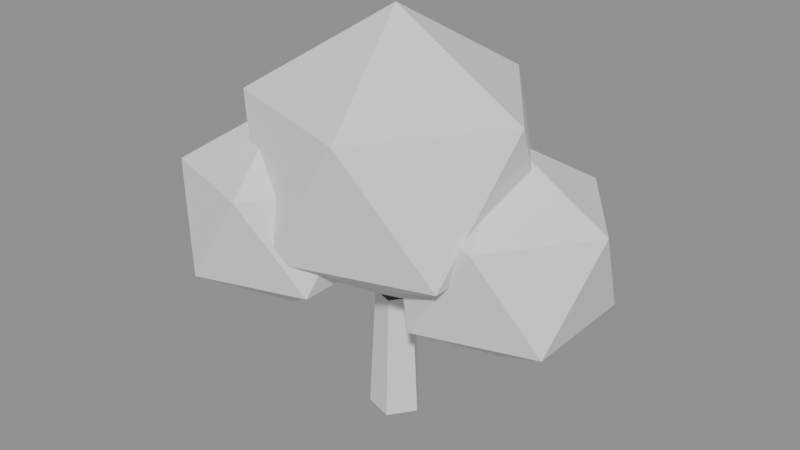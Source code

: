 # Source: family_shrub.blend  (saved by Blender 5.2.44; exported with 4.5.12 LTS)
import bpy
from mathutils import Matrix  # noqa: F401  (used for matrix-valued properties, if any)

bpy.ops.wm.read_factory_settings(use_empty=True)
scene = bpy.context.scene
scene.name = 'Scene'

# ---- meshes
me_family_shrub = bpy.data.meshes.new('family_shrub')
me_family_shrub.from_pydata([(0.06492, 0.0, 0.0), (0.04869, 0.0, 0.3125), (0.02006, 0.06174, 0.0), (0.01505, 0.04631, 0.3125), (-0.05252, 0.03816, 0.0), (-0.03939, 0.02862, 0.3125), (-0.05252, -0.03816, 0.0), (-0.03939, -0.02862, 0.3125), (0.02006, -0.06174, 0.0), (0.01505, -0.04631, 0.3125), (0.0, 0.0, 0.2917), (0.2662, -0.1934, 0.4874), (-0.1017, -0.3129, 0.4874), (-0.3291, 0.0, 0.4874), (-0.1017, 0.3129, 0.4874), (0.2662, 0.1934, 0.4874), (0.1017, -0.3129, 0.8042), (-0.2662, -0.1934, 0.8042), (-0.2662, 0.1934, 0.8042), (0.1017, 0.3129, 0.8042), (0.3291, 0.0, 0.8042), (0.0, 0.0, 1.0), (0.238, 0.08656, 0.1875), (0.4416, -0.06134, 0.3372), (0.1603, -0.1527, 0.3372), (-0.01358, 0.08656, 0.3372), (0.1603, 0.3259, 0.3372), (0.4416, 0.2345, 0.3372), (0.3158, -0.1527, 0.5795), (0.03448, -0.06134, 0.5795), (0.03448, 0.2345, 0.5795), (0.3158, 0.3259, 0.5795), (0.4897, 0.08656, 0.5795), (0.238, 0.08656, 0.7292), (-0.2056, -0.1407, 0.2708), (-0.01768, -0.2772, 0.409), (-0.2774, -0.3616, 0.409), (-0.4379, -0.1407, 0.409), (-0.2774, 0.08024, 0.409), (-0.01768, -0.004141, 0.409), (-0.1338, -0.3616, 0.6326), (-0.3935, -0.2772, 0.6326), (-0.3935, -0.004141, 0.6326), (-0.1338, 0.08024, 0.6326), (0.02669, -0.1407, 0.6326), (-0.2056, -0.1407, 0.7708)], [], [(0, 2, 3, 1), (2, 4, 5, 3), (4, 6, 7, 5), (6, 8, 9, 7), (8, 0, 1, 9), (10, 11, 12), (11, 10, 15), (10, 12, 13), (10, 13, 14), (10, 14, 15), (11, 15, 20), (12, 11, 16), (13, 12, 17), (14, 13, 18), (15, 14, 19), (11, 20, 16), (12, 16, 17), (13, 17, 18), (14, 18, 19), (15, 19, 20), (16, 20, 21), (17, 16, 21), (18, 17, 21), (19, 18, 21), (20, 19, 21), (22, 23, 24), (23, 22, 27), (22, 24, 25), (22, 25, 26), (22, 26, 27), (23, 27, 32), (24, 23, 28), (25, 24, 29), (26, 25, 30), (27, 26, 31), (23, 32, 28), (24, 28, 29), (25, 29, 30), (26, 30, 31), (27, 31, 32), (28, 32, 33), (29, 28, 33), (30, 29, 33), (31, 30, 33), (32, 31, 33), (34, 35, 36), (35, 34, 39), (34, 36, 37), (34, 37, 38), (34, 38, 39), (35, 39, 44), (36, 35, 40), (37, 36, 41), (38, 37, 42), (39, 38, 43), (35, 44, 40), (36, 40, 41), (37, 41, 42), (38, 42, 43), (39, 43, 44), (40, 44, 45), (41, 40, 45), (42, 41, 45), (43, 42, 45), (44, 43, 45)])
_ca = me_family_shrub.color_attributes.new('mask', 'FLOAT_COLOR', 'POINT')
_ca.data.foreach_set('color', [0.0, 0.0, 0.0, 1.0, 1.0, 0.3125, 0.0, 1.0, 0.0, 0.0, 0.0, 1.0, 1.0, 0.3125, 0.0, 1.0, 0.0, 0.0, 0.0, 1.0, 1.0, 0.3125, 0.0, 1.0, 0.0, 0.0, 0.0, 1.0, 1.0, 0.3125, 0.0, 1.0, 0.0, 0.0, 0.0, 1.0, 1.0, 0.3125, 0.0, 1.0, 0.0, 0.2917, 0.0, 1.0, 1.0, 0.4874, 0.0, 1.0, 1.0, 0.4874, 0.0, 1.0, 1.0, 0.4874, 0.0, 1.0, 1.0, 0.4874, 0.0, 1.0, 1.0, 0.4874, 0.0, 1.0, 1.0, 0.8042, 0.0, 1.0, 1.0, 0.8042, 0.0, 1.0, 1.0, 0.8042, 0.0, 1.0, 1.0, 0.8042, 0.0, 1.0, 1.0, 0.8042, 0.0, 1.0, 1.0, 1.0, 0.0, 1.0, 0.0, 0.1875, 0.0, 1.0, 1.0, 0.3372, 0.0, 1.0, 1.0, 0.3372, 0.0, 1.0, 1.0, 0.3372, 0.0, 1.0, 1.0, 0.3372, 0.0, 1.0, 1.0, 0.3372, 0.0, 1.0, 1.0, 0.5795, 0.0, 1.0, 1.0, 0.5795, 0.0, 1.0, 1.0, 0.5795, 0.0, 1.0, 1.0, 0.5795, 0.0, 1.0, 1.0, 0.5795, 0.0, 1.0, 1.0, 0.7292, 0.0, 1.0, 0.0, 0.2708, 0.0, 1.0, 1.0, 0.409, 0.0, 1.0, 1.0, 0.409, 0.0, 1.0, 1.0, 0.409, 0.0, 1.0, 1.0, 0.409, 0.0, 1.0, 1.0, 0.409, 0.0, 1.0, 1.0, 0.6326, 0.0, 1.0, 1.0, 0.6326, 0.0, 1.0, 1.0, 0.6326, 0.0, 1.0, 1.0, 0.6326, 0.0, 1.0, 1.0, 0.6326, 0.0, 1.0, 1.0, 0.7708, 0.0, 1.0])
me_family_shrub.update()

# ---- objects
ob_family_shrub = bpy.data.objects.new('family_shrub', me_family_shrub)

# ---- transforms, parenting, visibility, modifiers, constraints
ob_family_shrub.location = (0.0, 0.0, 0.0)

# ---- collection membership
scene.collection.objects.link(ob_family_shrub)

# ---- scene / render settings (as saved in the file)
scene.frame_start = 1; scene.frame_end = 250; scene.frame_set(1)
scene.render.engine = 'BLENDER_EEVEE_NEXT'
scene.render.bake_bias = 0.0
scene.render.bake_samples = 0
scene.render.compositor_device = 'GPU'
scene.eevee.use_volume_custom_range = False
scene.eevee.fast_gi_thickness_near = 0.1
scene.eevee.fast_gi_thickness_far = 0.0
scene.eevee.ray_tracing_options.screen_trace_thickness = 0.1
bpy.context.view_layer.update()

# ---- added for rendering (the .blend has no active camera and no usable light): camera, sun + grey world if the file has none
cam_auto = bpy.data.cameras.new('AutoCamera')
cam_auto.lens = 50.0
cam_auto.sensor_width = 36.0
cam_auto.clip_end = 1000.0
ob_auto_camera = bpy.data.objects.new('AutoCamera', cam_auto)
scene.collection.objects.link(ob_auto_camera)
ob_auto_camera.location = (1.43908, -1.71365, 1.63054)
ob_auto_camera.rotation_euler = (1.09748, -7.21219e-08, 0.694738)
scene.camera = ob_auto_camera
light_auto_sun = bpy.data.lights.new('AutoSun', 'SUN')
light_auto_sun.energy = 3.0
light_auto_sun.angle = 0.0523599
ob_auto_sun = bpy.data.objects.new('AutoSun', light_auto_sun)
scene.collection.objects.link(ob_auto_sun)
ob_auto_sun.rotation_euler = (0.872665, 0.174533, 0.523599)
if scene.world is None:
    world_auto = bpy.data.worlds.new('AutoWorld')
    world_auto.color = (0.3, 0.3, 0.3)
    scene.world = world_auto
bpy.context.view_layer.update()
